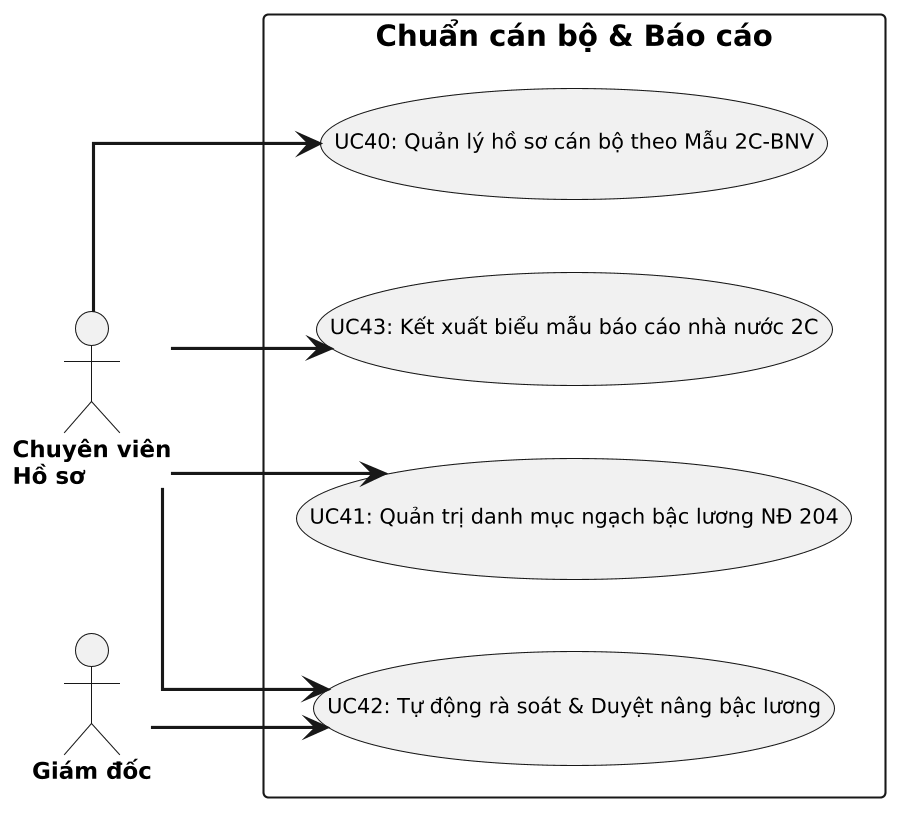

The diagram above was rendered by PlantUML. Its source (embedded in the PNG):
@startuml
left to right direction
skinparam dpi 200
skinparam defaultFontName "Segoe UI"
skinparam shadowing false
skinparam linetype ortho
skinparam monochrome true
skinparam actor {
  FontSize 11
  FontStyle bold
}
skinparam usecase {
  FontSize 10
}
skinparam arrow {
  Thickness 1.5
}
actor "Chuyên viên\nHồ sơ" as A0
actor "Giám đốc" as A1
rectangle "Chuẩn cán bộ & Báo cáo" {
  (UC40: Quản lý hồ sơ cán bộ theo Mẫu 2C-BNV) as UC40
  (UC41: Quản trị danh mục ngạch bậc lương NĐ 204) as UC41
  (UC42: Tự động rà soát & Duyệt nâng bậc lương) as UC42
  (UC43: Kết xuất biểu mẫu báo cáo nhà nước 2C) as UC43
}
A0 --> UC40
A0 --> UC41
A0 --> UC42
A1 --> UC42
A0 --> UC43
@enduml